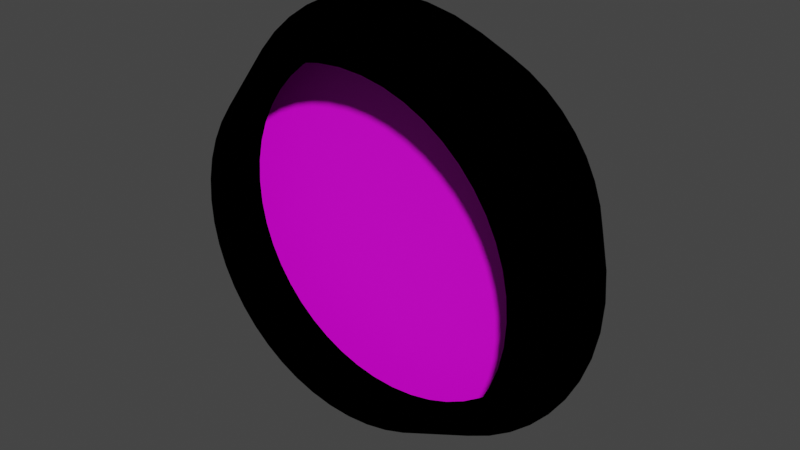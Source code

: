 # Source: Clock.blend  (saved by Blender 2.81.16; exported with 4.5.12 LTS)
import bpy
from mathutils import Matrix  # noqa: F401  (used for matrix-valued properties, if any)

bpy.ops.wm.read_factory_settings(use_empty=True)
scene = bpy.context.scene
scene.name = 'Scene'

# ---- collections
col_collection = bpy.data.collections.new('Collection'); scene.collection.children.link(col_collection)

# ---- images (referenced by path relative to the original .blend; pixels are not part of the script)
import os
ASSET_DIR = os.environ.get("B2B_ASSET_DIR", "")  # directory of the original .blend (textures are referenced by path, not embedded)
HERE = os.path.dirname(os.path.abspath(__file__))  # packed textures are extracted next to this script under _unpacked/

def load_image(name, relpath, width, height, colorspace="sRGB"):
    """Load a texture the original file referenced (path relative to the .blend, or extracted next to this script)."""
    p = next((c for c in (os.path.join(HERE, relpath), os.path.join(ASSET_DIR, relpath)) if relpath and os.path.exists(c)), "")
    if p:
        img = bpy.data.images.load(p, check_existing=True)
        img.name = name
    else:  # same state as the original file: an image datablock whose file is absent (Cycles renders it pink)
        img = bpy.data.images.new(name, width, height)
        img.source = "FILE"
        img.filepath = "//" + (relpath or name)
    img.colorspace_settings.name = colorspace
    return img
img_clocktexture_png = load_image('ClockTexture.png', 'ClockTexture.png', 1024, 1024, 'sRGB')

# ---- materials (node trees are filled in below, after node groups)
mat_clockbase = bpy.data.materials.new('ClockBase')
mat_clockbase.use_transparent_shadow = False
mat_clockbase.diffuse_color = (1.0, 1.0, 1.0, 1.0)
mat_clockblack = bpy.data.materials.new('ClockBlack')
mat_clockblack.use_transparent_shadow = False
mat_clockblack.diffuse_color = (0.0, 0.0, 0.0, 1.0)
mat_clockblack.specular_intensity = 0.1716

# ---- material node trees
mat_clockbase.use_nodes = True; mat_clockbase.node_tree.nodes.clear()
_N = mat_clockbase.node_tree.nodes; _L = mat_clockbase.node_tree.links
n0 = _N.new('ShaderNodeOutputMaterial'); n0.name = 'Material Output'; n0.location = (300, 300)
n1 = _N.new('ShaderNodeBsdfPrincipled'); n1.name = 'Principled BSDF'; n1.location = (10, 300)
n1.distribution = 'GGX'
n1.subsurface_method = 'BURLEY'
n1.inputs[3].default_value = 1.45
n1.inputs[13].default_value = 0.375
n1.inputs[27].default_value = (0.0, 0.0, 0.0, 1.0)
n1.inputs[28].default_value = 1.0
n2 = _N.new('ShaderNodeTexImage'); n2.name = 'Image Texture'; n2.location = (-280, 280)
n2.image = img_clocktexture_png
_L.new(n1.outputs[0], n0.inputs[0])
_L.new(n2.outputs[0], n1.inputs[0])
n0.is_active_output = True

# ---- world
world_world = bpy.data.worlds.new('World'); scene.world = world_world
world_world.use_nodes = True; world_world.node_tree.nodes.clear()
_N = world_world.node_tree.nodes; _L = world_world.node_tree.links
n0 = _N.new('ShaderNodeOutputWorld'); n0.name = 'World Output'; n0.location = (300, 300)
n1 = _N.new('ShaderNodeBackground'); n1.name = 'Background'; n1.location = (10, 300)
n1.inputs[0].default_value = (0.04955, 0.04955, 0.04955, 1.0)
_L.new(n1.outputs[0], n0.inputs[0])
n0.is_active_output = True
world_world.color = (0.05088, 0.05088, 0.05088)
world_world.use_sun_shadow = False
world_world.sun_shadow_jitter_overblur = 0.0

# ---- meshes
me_curve_001 = bpy.data.meshes.new('Curve.001')
me_curve_001.from_pydata([(-0.0006068, 0.01586, 0.8218), (-0.04995, 0.01586, 0.8185), (-0.09727, 0.01586, 0.8088), (-0.1421, 0.01586, 0.7933), (-0.1841, 0.01586, 0.7722), (-0.2228, 0.01586, 0.7461), (-0.2577, 0.01586, 0.7153), (-0.2885, 0.01586, 0.6804), (-0.3146, 0.01586, 0.6418), (-0.3357, 0.01586, 0.5998), (-0.3513, 0.01586, 0.5549), (-0.3609, 0.01586, 0.5076), (-0.3642, 0.01586, 0.4583), (-0.3609, 0.01586, 0.4089), (-0.3513, 0.01586, 0.3616), (-0.3357, 0.01586, 0.3168), (-0.3146, 0.01586, 0.2748), (-0.2885, 0.01586, 0.2361), (-0.2577, 0.01586, 0.2012), (-0.2228, 0.01586, 0.1705), (-0.1841, 0.01586, 0.1444), (-0.1421, 0.01586, 0.1233), (-0.09727, 0.01586, 0.1077), (-0.04995, 0.01586, 0.09804), (-0.0006068, 0.01586, 0.09472), (0.04874, 0.01586, 0.09804), (0.09607, 0.01586, 0.1077), (0.1409, 0.01586, 0.1233), (0.1829, 0.01586, 0.1444), (0.2216, 0.01586, 0.1705), (0.2565, 0.01586, 0.2012), (0.2873, 0.01586, 0.2361), (0.3134, 0.01586, 0.2748), (0.3345, 0.01586, 0.3168), (0.35, 0.01586, 0.3616), (0.3597, 0.01586, 0.4089), (0.363, 0.01586, 0.4583), (0.3597, 0.01586, 0.5076), (0.35, 0.01586, 0.5549), (0.3345, 0.01586, 0.5998), (0.3134, 0.01586, 0.6418), (0.2873, 0.01586, 0.6804), (0.2565, 0.01586, 0.7153), (0.2216, 0.01586, 0.7461), (0.1829, 0.01586, 0.7722), (0.1409, 0.01586, 0.7932), (0.09607, 0.01586, 0.8088), (0.04874, 0.01586, 0.8185), (-0.0006111, 0.01586, 0.8218), (-0.000611, 0.01586, 0.8218), (-0.0006108, 0.01586, 0.8218), (-0.0006104, 0.01586, 0.8218), (-0.00061, 0.01586, 0.8218), (-0.0006095, 0.01586, 0.8218), (-0.0006089, 0.01586, 0.8218), (-0.0006084, 0.01586, 0.8218), (-0.0006079, 0.01586, 0.8218), (-0.0006075, 0.01586, 0.8218), (-0.0006071, 0.01586, 0.8218), (-0.0006069, 0.01586, 0.8218), (-0.0006068, -0.01758, 0.8218), (-0.04995, -0.01758, 0.8185), (-0.09727, -0.01758, 0.8088), (-0.1421, -0.01758, 0.7933), (-0.1841, -0.01758, 0.7722), (-0.2228, -0.01758, 0.7461), (-0.2577, -0.01758, 0.7153), (-0.2885, -0.01758, 0.6804), (-0.3146, -0.01758, 0.6418), (-0.3357, -0.01758, 0.5998), (-0.3513, -0.01758, 0.5549), (-0.3609, -0.01758, 0.5076), (-0.3642, -0.01758, 0.4583), (-0.3609, -0.01758, 0.4089), (-0.3513, -0.01758, 0.3616), (-0.3357, -0.01758, 0.3168), (-0.3146, -0.01758, 0.2748), (-0.2885, -0.01758, 0.2361), (-0.2577, -0.01758, 0.2012), (-0.2228, -0.01758, 0.1705), (-0.1841, -0.01758, 0.1444), (-0.1421, -0.01758, 0.1233), (-0.09727, -0.01758, 0.1077), (-0.04995, -0.01758, 0.09804), (-0.0006068, -0.01758, 0.09472), (0.04874, -0.01758, 0.09804), (0.09607, -0.01758, 0.1077), (0.1409, -0.01758, 0.1233), (0.1829, -0.01758, 0.1444), (0.2216, -0.01758, 0.1705), (0.2565, -0.01758, 0.2012), (0.2873, -0.01758, 0.2361), (0.3134, -0.01758, 0.2748), (0.3345, -0.01758, 0.3168), (0.35, -0.01758, 0.3616), (0.3597, -0.01758, 0.4089), (0.363, -0.01758, 0.4583), (0.3597, -0.01758, 0.5076), (0.35, -0.01758, 0.5549), (0.3345, -0.01758, 0.5998), (0.3134, -0.01758, 0.6418), (0.2873, -0.01758, 0.6804), (0.2565, -0.01758, 0.7153), (0.2216, -0.01758, 0.7461), (0.1829, -0.01758, 0.7722), (0.1409, -0.01758, 0.7932), (0.09607, -0.01758, 0.8088), (0.04874, -0.01758, 0.8185), (-0.0006111, -0.01758, 0.8218), (-0.000611, -0.01758, 0.8218), (-0.0006108, -0.01758, 0.8218), (-0.0006104, -0.01758, 0.8218), (-0.00061, -0.01758, 0.8218), (-0.0006095, -0.01758, 0.8218), (-0.0006089, -0.01758, 0.8218), (-0.0006084, -0.01758, 0.8218), (-0.0006079, -0.01758, 0.8218), (-0.0006075, -0.01758, 0.8218), (-0.0006071, -0.01758, 0.8218), (-0.0006069, -0.01758, 0.8218)], [], [(1, 0, 59), (1, 59, 58), (1, 58, 57), (1, 57, 56), (1, 56, 55), (1, 55, 54), (1, 54, 53), (1, 53, 52), (1, 52, 51), (1, 51, 50), (1, 50, 49), (1, 49, 48), (61, 119, 60), (61, 118, 119), (61, 117, 118), (61, 116, 117), (61, 115, 116), (61, 114, 115), (61, 113, 114), (61, 112, 113), (61, 111, 112), (61, 110, 111), (61, 109, 110), (61, 108, 109), (12, 13, 73, 72), (26, 27, 87, 86), (22, 23, 83, 82), (35, 36, 96, 95), (25, 26, 86, 85), (23, 24, 84, 83), (24, 25, 85, 84), (9, 10, 70, 69), (11, 12, 72, 71), (38, 39, 99, 98), (36, 37, 97, 96), (0, 1, 61, 60), (59, 0, 60, 119), (58, 59, 119, 118), (57, 58, 118, 117), (56, 57, 117, 116), (55, 56, 116, 115), (32, 33, 93, 92), (15, 16, 76, 75), (54, 55, 115, 114), (53, 54, 114, 113), (52, 53, 113, 112), (51, 52, 112, 111), (50, 51, 111, 110), (49, 50, 110, 109), (48, 49, 109, 108), (47, 48, 108, 107), (1, 2, 62, 61), (46, 47, 107, 106), (2, 3, 63, 62), (10, 11, 71, 70), (45, 46, 106, 105), (37, 38, 98, 97), (3, 4, 64, 63), (33, 34, 94, 93), (44, 45, 105, 104), (14, 15, 75, 74), (4, 5, 65, 64), (43, 44, 104, 103), (5, 6, 66, 65), (42, 43, 103, 102), (6, 7, 67, 66), (34, 35, 95, 94), (13, 14, 74, 73), (41, 42, 102, 101), (7, 8, 68, 67), (40, 41, 101, 100), (8, 9, 69, 68), (31, 32, 92, 91), (16, 17, 77, 76), (17, 18, 78, 77), (30, 31, 91, 90), (18, 19, 79, 78), (29, 30, 90, 89), (19, 20, 80, 79), (39, 40, 100, 99), (28, 29, 89, 88), (20, 21, 81, 80), (27, 28, 88, 87), (21, 22, 82, 81), (108, 61, 62, 63, 64, 65, 66, 67, 68, 69, 70, 71, 72, 73, 74, 75, 76, 77, 78, 79, 80, 81, 82, 83, 84, 85, 86, 87, 88, 89, 90, 91, 92, 93, 94, 95, 96, 97, 98, 99, 100, 101, 102, 103, 104, 105, 106, 107), (48, 47, 46, 45, 44, 43, 42, 41, 40, 39, 38, 37, 36, 35, 34, 33, 32, 31, 30, 29, 28, 27, 26, 25, 24, 23, 22, 21, 20, 19, 18, 17, 16, 15, 14, 13, 12, 11, 10, 9, 8, 7, 6, 5, 4, 3, 2, 1)])
_uv = me_curve_001.uv_layers.new(name='UVMap')
_uv.uv.foreach_set('vector', [0.6906, 0.3854, 0.6916, 0.3927, 0.6916, 0.3927, 0.6906, 0.3854, 0.6916, 0.3927, 0.6916, 0.3927, 0.6906, 0.3854, 0.6916, 0.3927, 0.6916, 0.3927, 0.6906, 0.3854, 0.6916, 0.3927, 0.6916, 0.3927, 0.6906, 0.3854, 0.6916, 0.3927, 0.6916, 0.3927, 0.6906, 0.3854, 0.6916, 0.3927, 0.6916, 0.3927, 0.6906, 0.3854, 0.6916, 0.3927, 0.6916, 0.3927, 0.6906, 0.3854, 0.6916, 0.3927, 0.6916, 0.3927, 0.6906, 0.3854, 0.6916, 0.3927, 0.6916, 0.3927, 0.6906, 0.3854, 0.6916, 0.3927, 0.6916, 0.3927, 0.6906, 0.3854, 0.6916, 0.3927, 0.6916, 0.3927, 0.6906, 0.3854, 0.6916, 0.3927, 0.6916, 0.3927, 0.445, 0.9254, 0.5031, 0.9288, 0.5031, 0.9288, 0.445, 0.9254, 0.5031, 0.9288, 0.5031, 0.9288, 0.445, 0.9254, 0.5031, 0.9288, 0.5031, 0.9288, 0.445, 0.9254, 0.5031, 0.9288, 0.5031, 0.9288, 0.445, 0.9254, 0.5031, 0.9288, 0.5031, 0.9288, 0.445, 0.9254, 0.5031, 0.9288, 0.5031, 0.9288, 0.445, 0.9254, 0.5031, 0.9288, 0.5031, 0.9288, 0.445, 0.9254, 0.5031, 0.9288, 0.5031, 0.9288, 0.445, 0.9254, 0.5031, 0.9288, 0.5031, 0.9288, 0.445, 0.9254, 0.5031, 0.9288, 0.5031, 0.9288, 0.445, 0.9254, 0.5031, 0.9288, 0.5031, 0.9288, 0.445, 0.9254, 0.5031, 0.9288, 0.5031, 0.9288, 0.506, 0.6678, 0.5092, 0.6767, 0.4731, 0.6896, 0.4699, 0.6807, 0.4224, 0.6617, 0.4196, 0.6538, 0.4556, 0.6408, 0.4585, 0.6488, 0.435, 0.6968, 0.4319, 0.6881, 0.468, 0.6752, 0.4711, 0.6839, 0.431, 0.6857, 0.4342, 0.6947, 0.3981, 0.7076, 0.3949, 0.6986, 0.4255, 0.6702, 0.4224, 0.6617, 0.4585, 0.6488, 0.4615, 0.6573, 0.4319, 0.6881, 0.4286, 0.6791, 0.4647, 0.6662, 0.468, 0.6752, 0.4286, 0.6791, 0.4255, 0.6702, 0.4615, 0.6573, 0.4647, 0.6662, 0.4967, 0.6417, 0.4997, 0.6501, 0.4636, 0.663, 0.4606, 0.6547, 0.5028, 0.6588, 0.506, 0.6678, 0.4699, 0.6807, 0.4667, 0.6717, 0.4404, 0.7119, 0.4432, 0.7197, 0.4071, 0.7326, 0.4043, 0.7248, 0.4342, 0.6947, 0.4374, 0.7035, 0.4013, 0.7164, 0.3981, 0.7076, 0.5802, 0.6404, 0.5725, 0.6431, 0.5574, 0.6009, 0.565, 0.5981, 0.5064, 0.6544, 0.5064, 0.6544, 0.4913, 0.6121, 0.4913, 0.6121, 0.5064, 0.6544, 0.5064, 0.6544, 0.4913, 0.6121, 0.4913, 0.6121, 0.5064, 0.6544, 0.5064, 0.6544, 0.4913, 0.6121, 0.4913, 0.6121, 0.5064, 0.6544, 0.5064, 0.6544, 0.4913, 0.6121, 0.4913, 0.6121, 0.5064, 0.6544, 0.5064, 0.6544, 0.4913, 0.6121, 0.4913, 0.6121, 0.422, 0.6604, 0.4248, 0.6685, 0.3887, 0.6814, 0.3859, 0.6734, 0.5151, 0.6931, 0.5178, 0.7005, 0.4817, 0.7135, 0.479, 0.7061, 0.5064, 0.6544, 0.5064, 0.6544, 0.4913, 0.6121, 0.4913, 0.6121, 0.5064, 0.6544, 0.5064, 0.6544, 0.4913, 0.6121, 0.4913, 0.6121, 0.5064, 0.6544, 0.5064, 0.6544, 0.4913, 0.6121, 0.4913, 0.6121, 0.5064, 0.6544, 0.5064, 0.6544, 0.4913, 0.6121, 0.4913, 0.6121, 0.5064, 0.6544, 0.5064, 0.6544, 0.4913, 0.6121, 0.4913, 0.6121, 0.5064, 0.6544, 0.5064, 0.6544, 0.4913, 0.6121, 0.4913, 0.6121, 0.5064, 0.6544, 0.5064, 0.6544, 0.4913, 0.6121, 0.4913, 0.6121, 0.4963, 0.6262, 0.4931, 0.6171, 0.5292, 0.6042, 0.5324, 0.6132, 0.5725, 0.6431, 0.5653, 0.6457, 0.5502, 0.6035, 0.5574, 0.6009, 0.4994, 0.6349, 0.4963, 0.6262, 0.5324, 0.6132, 0.5355, 0.6219, 0.5653, 0.6457, 0.5585, 0.6481, 0.5433, 0.6059, 0.5502, 0.6035, 0.4997, 0.6501, 0.5028, 0.6588, 0.4667, 0.6717, 0.4636, 0.663, 0.5024, 0.6432, 0.4994, 0.6349, 0.5355, 0.6219, 0.5385, 0.6303, 0.4374, 0.7035, 0.4404, 0.7119, 0.4043, 0.7248, 0.4013, 0.7164, 0.5585, 0.6481, 0.5522, 0.6504, 0.537, 0.6082, 0.5433, 0.6059, 0.4248, 0.6685, 0.4279, 0.6769, 0.3918, 0.6898, 0.3887, 0.6814, 0.5052, 0.6511, 0.5024, 0.6432, 0.5385, 0.6303, 0.5413, 0.6382, 0.5123, 0.6852, 0.5151, 0.6931, 0.479, 0.7061, 0.4762, 0.6981, 0.5522, 0.6504, 0.5464, 0.6524, 0.5313, 0.6102, 0.537, 0.6082, 0.5079, 0.6584, 0.5052, 0.6511, 0.5413, 0.6382, 0.544, 0.6455, 0.4867, 0.6138, 0.4888, 0.6198, 0.4528, 0.6327, 0.4506, 0.6267, 0.5103, 0.6651, 0.5079, 0.6584, 0.544, 0.6455, 0.5464, 0.6522, 0.4888, 0.6198, 0.4912, 0.6265, 0.4552, 0.6394, 0.4528, 0.6327, 0.4279, 0.6769, 0.431, 0.6857, 0.3949, 0.6986, 0.3918, 0.6898, 0.5092, 0.6767, 0.5123, 0.6852, 0.4762, 0.6981, 0.4731, 0.6896, 0.5124, 0.6711, 0.5103, 0.6651, 0.5464, 0.6522, 0.5485, 0.6582, 0.4912, 0.6265, 0.4939, 0.6338, 0.4578, 0.6468, 0.4552, 0.6394, 0.4457, 0.7268, 0.4481, 0.7333, 0.412, 0.7462, 0.4097, 0.7398, 0.4939, 0.6338, 0.4967, 0.6417, 0.4606, 0.6547, 0.4578, 0.6468, 0.4193, 0.6529, 0.422, 0.6604, 0.3859, 0.6734, 0.3832, 0.6658, 0.5178, 0.7005, 0.5202, 0.7072, 0.4841, 0.7202, 0.4817, 0.7135, 0.448, 0.7331, 0.4459, 0.7271, 0.4819, 0.7142, 0.4841, 0.7202, 0.4168, 0.6459, 0.4193, 0.6529, 0.3832, 0.6658, 0.3807, 0.6589, 0.4459, 0.7271, 0.4434, 0.7204, 0.4795, 0.7075, 0.4819, 0.7142, 0.4145, 0.6397, 0.4168, 0.6459, 0.3807, 0.6589, 0.3784, 0.6526, 0.4434, 0.7204, 0.4408, 0.7131, 0.4769, 0.7001, 0.4795, 0.7075, 0.4432, 0.7197, 0.4457, 0.7268, 0.4097, 0.7398, 0.4071, 0.7326, 0.4169, 0.6464, 0.4145, 0.6397, 0.4506, 0.6267, 0.453, 0.6334, 0.4408, 0.7131, 0.438, 0.7052, 0.4741, 0.6922, 0.4769, 0.7001, 0.4196, 0.6538, 0.4169, 0.6464, 0.453, 0.6334, 0.4556, 0.6408, 0.438, 0.7052, 0.435, 0.6968, 0.4711, 0.6839, 0.4741, 0.6922, 0.5031, 0.9288, 0.445, 0.9254, 0.3892, 0.9144, 0.3363, 0.8965, 0.2866, 0.8721, 0.2409, 0.8416, 0.1994, 0.8057, 0.1629, 0.7648, 0.1318, 0.7195, 0.1066, 0.6701, 0.08777, 0.6174, 0.07591, 0.5617, 0.07151, 0.5035, 0.07493, 0.4453, 0.08584, 0.3894, 0.1037, 0.3363, 0.1281, 0.2866, 0.1585, 0.2407, 0.1943, 0.1992, 0.2351, 0.1627, 0.2804, 0.1315, 0.3296, 0.1062, 0.3822, 0.08742, 0.4378, 0.07556, 0.4959, 0.07118, 0.554, 0.07462, 0.6098, 0.08556, 0.6628, 0.1035, 0.7124, 0.128, 0.7582, 0.1584, 0.7996, 0.1943, 0.8361, 0.2352, 0.8673, 0.2805, 0.8925, 0.3299, 0.9113, 0.3826, 0.9231, 0.4383, 0.9275, 0.4965, 0.9241, 0.5547, 0.9132, 0.6106, 0.8953, 0.6637, 0.8709, 0.7134, 0.8406, 0.7593, 0.8047, 0.8007, 0.7639, 0.8373, 0.7187, 0.8685, 0.6695, 0.8938, 0.6168, 0.9126, 0.5612, 0.9244, 0.6916, 0.3927, 0.6916, 0.4, 0.6906, 0.4071, 0.6887, 0.4139, 0.686, 0.4204, 0.6825, 0.4264, 0.6783, 0.4318, 0.6734, 0.4367, 0.6679, 0.441, 0.6619, 0.4445, 0.6554, 0.4473, 0.6485, 0.4492, 0.6412, 0.4502, 0.6338, 0.4502, 0.6267, 0.4492, 0.6199, 0.4473, 0.6134, 0.4446, 0.6074, 0.4412, 0.6019, 0.437, 0.597, 0.4321, 0.5927, 0.4266, 0.5892, 0.4206, 0.5864, 0.4141, 0.5845, 0.4072, 0.5835, 0.4, 0.5835, 0.3926, 0.5845, 0.3855, 0.5863, 0.3787, 0.5891, 0.3723, 0.5925, 0.3663, 0.5968, 0.3608, 0.6016, 0.3559, 0.6071, 0.3517, 0.6132, 0.3481, 0.6197, 0.3454, 0.6266, 0.3435, 0.6339, 0.3425, 0.6413, 0.3425, 0.6484, 0.3435, 0.6552, 0.3453, 0.6617, 0.348, 0.6677, 0.3515, 0.6732, 0.3557, 0.6781, 0.3606, 0.6824, 0.366, 0.6859, 0.372, 0.6887, 0.3785, 0.6906, 0.3854])
me_curve_001.materials.append(mat_clockbase)
me_curve_001.use_remesh_fix_poles = True
me_curve_001.use_remesh_preserve_attributes = False
me_curve_001.use_mirror_vertex_groups = False
me_curve_001.update()
me_curve_000 = bpy.data.meshes.new('Curve.000')
me_curve_000.from_pydata([(-0.0006517, -0.1534, 0.8261), (-0.04996, -0.1534, 0.8227), (-0.09726, -0.1534, 0.8131), (-0.1421, -0.1534, 0.7975), (-0.1841, -0.1534, 0.7764), (-0.2227, -0.1534, 0.7503), (-0.2576, -0.1534, 0.7196), (-0.2883, -0.1534, 0.6847), (-0.3144, -0.1534, 0.6461), (-0.3355, -0.1534, 0.6041), (-0.3511, -0.1534, 0.5593), (-0.3607, -0.1534, 0.512), (-0.3641, -0.1534, 0.4627), (-0.3608, -0.1534, 0.4134), (-0.3511, -0.1534, 0.3661), (-0.3355, -0.1534, 0.3213), (-0.3144, -0.1534, 0.2793), (-0.2883, -0.1534, 0.2407), (-0.2576, -0.1534, 0.2058), (-0.2227, -0.1534, 0.1751), (-0.1841, -0.1534, 0.149), (-0.1421, -0.1534, 0.1279), (-0.09726, -0.1534, 0.1124), (-0.04996, -0.1534, 0.1027), (-0.0006517, -0.1534, 0.09938), (0.04867, -0.1534, 0.1027), (0.09597, -0.1534, 0.1124), (0.1408, -0.1534, 0.1279), (0.1828, -0.1534, 0.149), (0.2214, -0.1534, 0.1751), (0.2563, -0.1534, 0.2058), (0.2871, -0.1534, 0.2407), (0.3132, -0.1534, 0.2793), (0.3342, -0.1534, 0.3213), (0.3498, -0.1534, 0.3661), (0.3595, -0.1534, 0.4134), (0.3628, -0.1534, 0.4627), (0.3595, -0.1534, 0.512), (0.3498, -0.1534, 0.5593), (0.3342, -0.1534, 0.6041), (0.3132, -0.1534, 0.6461), (0.287, -0.1534, 0.6847), (0.2563, -0.1534, 0.7196), (0.2214, -0.1534, 0.7503), (0.1828, -0.1534, 0.7764), (0.1408, -0.1534, 0.7975), (0.09596, -0.1534, 0.8131), (0.04866, -0.1534, 0.8227), (-0.4444, 0.0, 0.4062), (-0.4486, 0.0, 0.4678), (0.1822, 0.0, 0.04951), (0.1262, 0.0, 0.03005), (-0.05616, 0.0, 0.01798), (-0.1152, 0.0, 0.03005), (0.4595, 0.0, 0.4678), (0.4554, 0.0, 0.4062), (0.06707, 0.0, 0.01798), (0.005453, 0.0, 0.01384), (-0.4324, 0.0, 0.5884), (-0.4129, 0.0, 0.6445), (-0.4444, 0.0, 0.5294), (0.4238, 0.0, 0.6445), (0.4433, 0.0, 0.5884), (0.4554, 0.0, 0.5294), (-0.05616, 0.0, 0.9176), (0.005453, 0.0, 0.9217), (0.4238, 0.0, 0.2911), (0.3975, 0.0, 0.2387), (-0.3866, 0.0, 0.2387), (-0.4129, 0.0, 0.2911), (0.06706, 0.0, 0.9175), (-0.1152, 0.0, 0.9055), (0.1262, 0.0, 0.9055), (-0.1713, 0.0, 0.886), (0.1822, 0.0, 0.886), (-0.2237, 0.0, 0.8597), (0.4433, 0.0, 0.3471), (0.2346, 0.0, 0.8597), (-0.4324, 0.0, 0.3471), (-0.272, 0.0, 0.8271), (0.2829, 0.0, 0.8271), (-0.3156, 0.0, 0.7888), (0.3265, 0.0, 0.7887), (-0.354, 0.0, 0.7452), (0.3649, 0.0, 0.7451), (-0.3866, 0.0, 0.6969), (0.3975, 0.0, 0.6969), (0.3649, 0.0, 0.1904), (-0.354, 0.0, 0.1904), (-0.3156, 0.0, 0.1468), (0.3265, 0.0, 0.1468), (-0.272, 0.0, 0.1084), (0.2829, 0.0, 0.1084), (-0.2237, 0.0, 0.07581), (0.2346, 0.0, 0.07581), (-0.1713, 0.0, 0.04951), (-0.2228, -0.0009257, 0.7461), (0.35, -0.0009257, 0.5549), (0.3597, -0.0009257, 0.5076), (0.2216, -0.0009257, 0.7461), (-0.2577, -0.0009257, 0.7153), (-0.04995, -0.0009257, 0.8185), (-0.0006068, -0.0009257, 0.8218), (0.2565, -0.0009257, 0.7153), (-0.2885, -0.0009257, 0.6804), (-0.0006069, -0.0009257, 0.8218), (-0.0006071, -0.0009257, 0.8218), (0.2873, -0.0009257, 0.6804), (-0.3146, -0.0009257, 0.6418), (-0.0006075, -0.0009257, 0.8218), (-0.0006079, -0.0009257, 0.8218), (0.3134, -0.0009257, 0.6418), (0.2873, -0.0009257, 0.2361), (-0.0006084, -0.0009257, 0.8218), (0.3345, -0.0009257, 0.3168), (-0.2885, -0.0009257, 0.2361), (-0.2577, -0.0009257, 0.2012), (0.3134, -0.0009257, 0.2748), (-0.3146, -0.0009257, 0.2748), (0.2565, -0.0009257, 0.2012), (-0.2228, -0.0009257, 0.1705), (-0.3357, -0.0009257, 0.3168), (-0.0006089, -0.0009257, 0.8218), (0.2216, -0.0009257, 0.1705), (-0.1841, -0.0009257, 0.1444), (-0.0006095, -0.0009257, 0.8218), (-0.00061, -0.0009257, 0.8218), (0.1829, -0.0009257, 0.1444), (-0.3609, -0.0009257, 0.4089), (-0.1421, -0.0009257, 0.1233), (-0.3642, -0.0009257, 0.4583), (-0.0006104, -0.0009257, 0.8218), (-0.0006108, -0.0009257, 0.8218), (0.1409, -0.0009257, 0.1233), (0.09607, -0.0009257, 0.1077), (-0.000611, -0.0009257, 0.8218), (-0.0006111, -0.0009257, 0.8218), (-0.04995, -0.0009257, 0.09804), (-0.09727, -0.0009257, 0.1077), (0.04874, -0.0009257, 0.8185), (-0.09727, -0.0009257, 0.8088), (0.363, -0.0009257, 0.4583), (0.3597, -0.0009257, 0.4089), (0.09607, -0.0009257, 0.8088), (-0.1421, -0.0009257, 0.7933), (0.04874, -0.0009257, 0.09804), (-0.0006068, -0.0009257, 0.09472), (0.1409, -0.0009257, 0.7932), (-0.1841, -0.0009257, 0.7722), (-0.3513, -0.0009257, 0.5549), (0.35, -0.0009257, 0.3616), (-0.3357, -0.0009257, 0.5998), (0.1829, -0.0009257, 0.7722), (-0.3609, -0.0009257, 0.5076), (0.3345, -0.0009257, 0.5998), (-0.3513, -0.0009257, 0.3616)], [(132, 131), (110, 109), (109, 106), (125, 122), (105, 102), (122, 113), (136, 135), (126, 125), (135, 132), (131, 126), (106, 105), (113, 110)], [(49, 48, 13, 12), (51, 50, 27, 26), (53, 52, 23, 22), (55, 54, 36, 35), (56, 51, 26, 25), (52, 57, 24, 23), (57, 56, 25, 24), (59, 58, 10, 9), (60, 49, 12, 11), (62, 61, 39, 38), (54, 63, 37, 36), (65, 64, 1, 0), (67, 66, 33, 32), (69, 68, 16, 15), (64, 71, 2, 1), (72, 70, 47, 46), (71, 73, 3, 2), (58, 60, 11, 10), (74, 72, 46, 45), (63, 62, 38, 37), (73, 75, 4, 3), (66, 76, 34, 33), (77, 74, 45, 44), (78, 69, 15, 14), (75, 79, 5, 4), (80, 77, 44, 43), (79, 81, 6, 5), (82, 80, 43, 42), (81, 83, 7, 6), (76, 55, 35, 34), (48, 78, 14, 13), (84, 82, 42, 41), (83, 85, 8, 7), (86, 84, 41, 40), (85, 59, 9, 8), (87, 67, 32, 31), (68, 88, 17, 16), (88, 89, 18, 17), (90, 87, 31, 30), (89, 91, 19, 18), (92, 90, 30, 29), (91, 93, 20, 19), (61, 86, 40, 39), (94, 92, 29, 28), (93, 95, 21, 20), (50, 94, 28, 27), (95, 53, 22, 21), (65, 0, 47, 70), (139, 47, 0, 136), (47, 139, 143, 46), (46, 143, 147, 45), (45, 147, 152, 44), (44, 152, 99, 43), (43, 99, 103, 42), (42, 103, 107, 41), (41, 107, 111, 40), (40, 111, 154, 39), (39, 154, 97, 38), (38, 97, 98, 37), (37, 98, 141, 36), (36, 141, 142, 35), (35, 142, 150, 34), (34, 150, 114, 33), (33, 114, 117, 32), (32, 117, 112, 31), (31, 112, 119, 30), (30, 119, 123, 29), (29, 123, 127, 28), (28, 127, 133, 27), (27, 133, 134, 26), (26, 134, 145, 25), (25, 145, 146, 24), (24, 146, 137, 23), (23, 137, 138, 22), (22, 138, 129, 21), (21, 129, 124, 20), (20, 124, 120, 19), (19, 120, 116, 18), (18, 116, 115, 17), (17, 115, 118, 16), (16, 118, 121, 15), (15, 121, 155, 14), (14, 155, 128, 13), (13, 128, 130, 12), (12, 130, 153, 11), (11, 153, 149, 10), (10, 149, 151, 9), (9, 151, 108, 8), (8, 108, 104, 7), (7, 104, 100, 6), (6, 100, 96, 5), (5, 96, 148, 4), (4, 148, 144, 3), (3, 144, 140, 2), (2, 140, 101, 1), (1, 101, 102, 0)])
me_curve_000.materials.append(mat_clockblack)
me_curve_000.use_remesh_fix_poles = True
me_curve_000.use_remesh_preserve_attributes = False
me_curve_000.use_mirror_vertex_groups = False
me_curve_000.update()

# ---- objects
ob_clockinside = bpy.data.objects.new('ClockInside', me_curve_001)
ob_clockoutside = bpy.data.objects.new('ClockOutside', me_curve_000)
ob_clock = bpy.data.objects.new('Clock', None)

# ---- transforms, parenting, visibility, modifiers, constraints
ob_clockinside.parent = ob_clock
ob_clockinside.location = (0.0, 0.0, 0.0)
ob_clockinside.lineart.crease_threshold = 0.0
ob_clockoutside.parent = ob_clock
ob_clockoutside.location = (0.0, 0.0, 0.0)
ob_clockoutside.lineart.crease_threshold = 0.0
_m = ob_clockoutside.modifiers.new('Mirror', 'MIRROR')
_m.use_axis = (False, True, False)
_m.use_clip = True
ob_clock.location = (0.0, 0.0, 0.0)
ob_clock.lineart.crease_threshold = 0.0

# ---- collection membership
col_collection.objects.link(ob_clockinside)
col_collection.objects.link(ob_clockoutside)
col_collection.objects.link(ob_clock)

# ---- scene / render settings (as saved in the file)
scene.frame_start = 1; scene.frame_end = 250; scene.frame_set(1)
scene.render.engine = 'BLENDER_EEVEE_NEXT'
scene.cycles.use_denoising = False
scene.cycles.samples = 128
scene.cycles.sampling_pattern = 'TABULATED_SOBOL'
scene.cycles.use_adaptive_sampling = False
scene.cycles.use_light_tree = False
scene.view_settings.view_transform = 'Filmic'
scene.unit_settings.scale_length = 0.01
bpy.context.view_layer.update()

# ---- added for rendering (the .blend has no active camera and no usable light): camera, sun
cam_auto = bpy.data.cameras.new('AutoCamera')
cam_auto.lens = 50.0
cam_auto.sensor_width = 36.0
cam_auto.clip_end = 1000.0
ob_auto_camera = bpy.data.objects.new('AutoCamera', cam_auto)
scene.collection.objects.link(ob_auto_camera)
ob_auto_camera.location = (1.22694, -1.46578, 1.44496)
ob_auto_camera.rotation_euler = (1.09748, -7.21219e-08, 0.694738)
scene.camera = ob_auto_camera
light_auto_sun = bpy.data.lights.new('AutoSun', 'SUN')
light_auto_sun.energy = 3.0
light_auto_sun.angle = 0.0523599
ob_auto_sun = bpy.data.objects.new('AutoSun', light_auto_sun)
scene.collection.objects.link(ob_auto_sun)
ob_auto_sun.rotation_euler = (0.872665, 0.174533, 0.523599)
bpy.context.view_layer.update()
